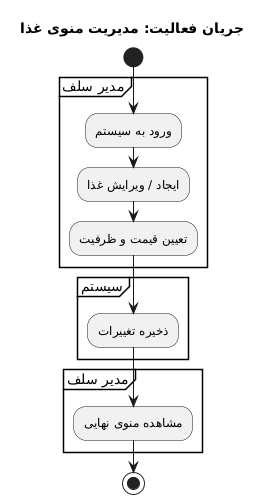

The diagram above was rendered by PlantUML. Its source (embedded in the PNG):
@startuml
title جریان فعالیت: مدیریت منوی غذا

start

partition "مدیر سلف" {
    :ورود به سیستم;
    :ایجاد / ویرایش غذا;
    :تعیین قیمت و ظرفیت;
}

partition "سیستم" {
    :ذخیره تغییرات;
}

partition "مدیر سلف" {
    :مشاهده منوی نهایی;
}

stop
@enduml